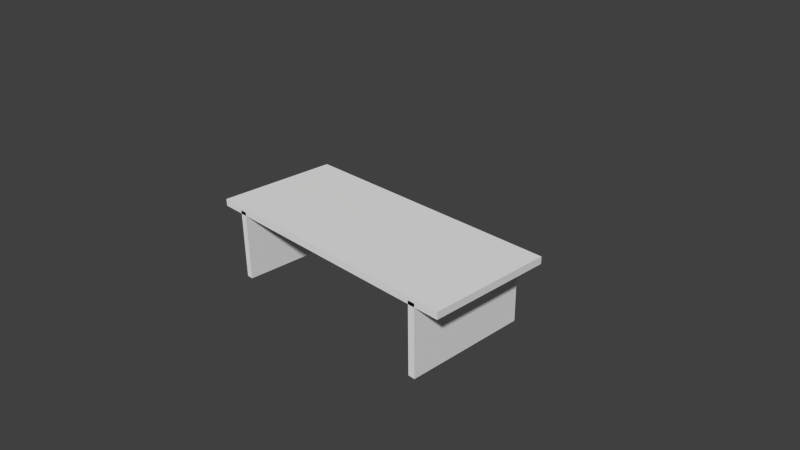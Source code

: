 # Source: taula1.blend  (saved by Blender 2.68.0; exported with 4.5.12 LTS)
import bpy
from mathutils import Matrix  # noqa: F401  (used for matrix-valued properties, if any)

bpy.ops.wm.read_factory_settings(use_empty=True)
scene = bpy.context.scene
scene.name = 'Scene'

# ---- collections
col_collection_1 = bpy.data.collections.new('Collection 1'); scene.collection.children.link(col_collection_1)

# ---- materials (node trees are filled in below, after node groups)
mat_materialmaroo = bpy.data.materials.new('MaterialMaroo')
mat_materialmaroo.alpha_threshold = 0.0
mat_materialmaroo.use_transparent_shadow = False
mat_materialmaroo.roughness = 0.5
mat_materialmaroo.specular_intensity = 0.0
mat_materialmaroo.line_color = (0.0, 0.0, 0.0, 1.0)
mat_materialnegre = bpy.data.materials.new('MaterialNegre')
mat_materialnegre.alpha_threshold = 0.0
mat_materialnegre.use_transparent_shadow = False
mat_materialnegre.roughness = 0.5
mat_materialnegre.specular_intensity = 0.0
mat_materialnegre.line_color = (0.0, 0.0, 0.0, 1.0)

# ---- material node trees

# ---- world
world_world = bpy.data.worlds.new('World'); scene.world = world_world
world_world.color = (0.05088, 0.05088, 0.05088)
world_world.use_sun_shadow = False
world_world.sun_shadow_jitter_overblur = 0.0
world_world.cycles.sampling_method = 'MANUAL'
world_world.cycles.sample_map_resolution = 256

# ---- cameras
cam_camera = bpy.data.cameras.new('Camera')
cam_camera.clip_end = 100.0
cam_camera.lens = 35.0
cam_camera.sensor_width = 32.0
cam_camera.sensor_height = 18.0
cam_camera.ortho_scale = 7.314
cam_camera.dof.focus_distance = 0.0
cam_camera.dof.aperture_fstop = 128.0

# ---- meshes
me_cube_003 = bpy.data.meshes.new('Cube.003')
me_cube_003.from_pydata([(-1.0, -1.0, -1.0), (-1.0, 1.0, -1.0), (1.0, 1.0, -1.0), (1.0, -1.0, -1.0), (-1.0, -1.0, 1.0), (-1.0, 1.0, 1.0), (1.0, 1.0, 1.0), (1.0, -1.0, 1.0), (63.0, -1.0, -1.0), (63.0, 1.0, -1.0), (65.0, 1.0, -1.0), (65.0, -1.0, -1.0), (63.0, -1.0, 1.0), (63.0, 1.0, 1.0), (65.0, 1.0, 1.0), (65.0, -1.0, 1.0)], [], [(4, 5, 1, 0), (5, 6, 2, 1), (6, 7, 3, 2), (7, 4, 0, 3), (0, 1, 2, 3), (7, 6, 5, 4), (12, 13, 9, 8), (13, 14, 10, 9), (14, 15, 11, 10), (15, 12, 8, 11), (8, 9, 10, 11), (15, 14, 13, 12)])
me_cube_003.polygons.foreach_set('material_index', [0, 0, 0, 0, 0, 0, 1, 1, 1, 1, 1, 1])
_uv = me_cube_003.uv_layers.new(name='UVMap')
_uv.uv.foreach_set('vector', [-1.282, -1.282, 2.282, -1.282, 2.282, 2.282, -1.282, 2.282, -1.282, -1.282, 2.282, -1.282, 2.282, 2.282, -1.282, 2.282, -1.282, -1.282, 2.282, -1.282, 2.282, 2.282, -1.282, 2.282, -1.282, -1.282, 2.282, -1.282, 2.282, 2.282, -1.282, 2.282, -1.282, -1.282, 2.282, -1.282, 2.282, 2.282, -1.282, 2.282, -1.282, -1.282, 2.282, -1.282, 2.282, 2.282, -1.282, 2.282, 0.3333, 0.6656, 0.001019, 0.6667, 0.0, 0.3344, 0.3323, 0.3333, 0.6656, 0.3333, 0.3333, 0.3323, 0.3344, 0.0, 0.6667, 0.00102, 0.6667, 0.6656, 0.3344, 0.6667, 0.3333, 0.3344, 0.6656, 0.3333, 0.6677, 0.6667, 0.6667, 0.3344, 0.999, 0.3333, 1.0, 0.6656, 0.00102, 0.3333, 0.0, 0.00102, 0.3323, 0.0, 0.3333, 0.3323, 0.6667, 0.00102, 0.999, 1.188e-07, 1.0, 0.3323, 0.6677, 0.3333])
me_cube_003.materials.append(None)
me_cube_003.materials.append(mat_materialmaroo)
me_cube_003.use_remesh_preserve_volume = False
me_cube_003.use_remesh_preserve_attributes = False
me_cube_003.use_mirror_vertex_groups = False
me_cube_003.update()
me_cube_001 = bpy.data.meshes.new('Cube.001')
me_cube_001.from_pydata([(-1.0, -1.0, -1.0), (-1.0, 1.0, -1.0), (1.0, 1.0, -1.0), (1.0, -1.0, -1.0), (-1.0, -1.0, 1.0), (-1.0, 1.0, 1.0), (1.0, 1.0, 1.0), (1.0, -1.0, 1.0)], [], [(4, 5, 1, 0), (5, 6, 2, 1), (6, 7, 3, 2), (7, 4, 0, 3), (0, 1, 2, 3), (7, 6, 5, 4)])
_uv = me_cube_001.uv_layers.new(name='UVMap')
_uv.uv.foreach_set('vector', [0.3181, 0.6209, 7.878e-05, 0.2353, 0.4411, 7.878e-05, 0.4709, 0.3285, 0.0, 1.0, 1.0, 0.1987, 0.9842, 0.0, 0.0009674, 0.9139, 0.9999, 0.4333, 0.7198, 0.6209, 0.6278, 0.3596, 0.8124, 0.1532, 0.7198, 0.6209, 0.3181, 0.6209, 0.4709, 0.3285, 0.6278, 0.3596, 0.4709, 0.3285, 0.4411, 7.878e-05, 0.8124, 0.1532, 0.6278, 0.3596, 0.4729, 0.5347, 0.9999, 0.9536, 9.764e-05, 0.9536, 0.4054, 0.4735])
me_cube_001.materials.append(mat_materialnegre)
me_cube_001.use_remesh_preserve_volume = False
me_cube_001.use_remesh_preserve_attributes = False
me_cube_001.use_mirror_vertex_groups = False
me_cube_001.update()

# ---- objects
ob_cube_002 = bpy.data.objects.new('Cube.002', me_cube_003)
ob_cube = bpy.data.objects.new('Cube', me_cube_001)
ob_camera = bpy.data.objects.new('Camera', cam_camera)

# ---- transforms, parenting, visibility, modifiers, constraints
ob_cube_002.location = (-1.6, 0.0, -0.1453)
ob_cube_002.scale = (0.05, 0.875, 0.5)
ob_cube_002.lineart.crease_threshold = 0.0
ob_cube.location = (0.0, 0.0, 0.357)
ob_cube.scale = (2.0, 0.875, 0.05)
ob_cube.lineart.crease_threshold = 0.0
ob_camera.location = (7.481, -6.508, 5.344)
ob_camera.rotation_euler = (1.109, 0.01082, 0.8149)
ob_camera.lock_rotations_4d = False
ob_camera.empty_display_type = 'ARROWS'
ob_camera.color = (0.0, 0.0, 0.0, 0.0)
ob_camera.display_type = 'WIRE'
ob_camera.lineart.crease_threshold = 0.0

# ---- collection membership
col_collection_1.objects.link(ob_cube_002)
col_collection_1.objects.link(ob_cube)
col_collection_1.objects.link(ob_camera)

# ---- scene / render settings (as saved in the file)
scene.camera = ob_camera
scene.frame_start = 1; scene.frame_end = 250; scene.frame_set(1)
scene.render.engine = 'BLENDER_EEVEE_NEXT'
scene.render.image_settings.color_mode = 'RGB'
scene.render.image_settings.compression = 90
scene.render.resolution_percentage = 50
scene.render.dither_intensity = 0.0
scene.cycles.use_denoising = False
scene.cycles.samples = 10
scene.cycles.sampling_pattern = 'TABULATED_SOBOL'
scene.cycles.light_sampling_threshold = 0.0
scene.cycles.use_adaptive_sampling = False
scene.cycles.use_light_tree = False
scene.cycles.blur_glossy = 0.0
scene.cycles.volume_bounces = 1
scene.cycles.pixel_filter_type = 'GAUSSIAN'
scene.cycles.sample_clamp_indirect = 0.0
scene.view_settings.view_transform = 'Standard'
bpy.context.view_layer.update()

# ---- added for rendering (the .blend has no usable light): sun
light_auto_sun = bpy.data.lights.new('AutoSun', 'SUN')
light_auto_sun.energy = 3.0
light_auto_sun.angle = 0.0523599
ob_auto_sun = bpy.data.objects.new('AutoSun', light_auto_sun)
scene.collection.objects.link(ob_auto_sun)
ob_auto_sun.rotation_euler = (0.872665, 0.174533, 0.523599)
bpy.context.view_layer.update()
